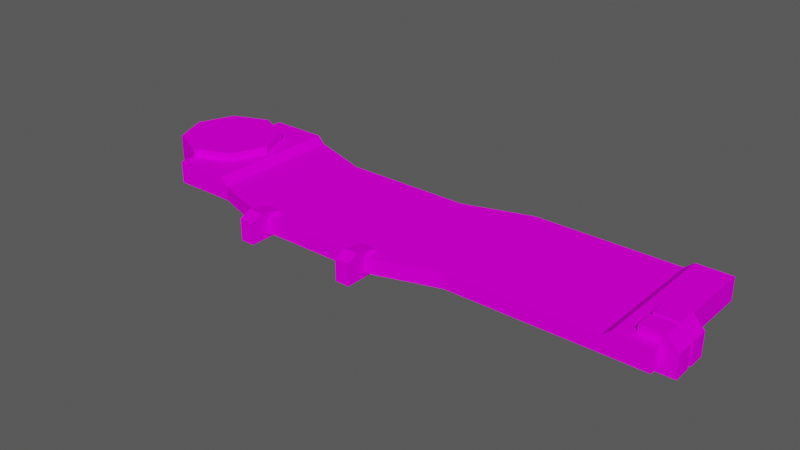 # Source: Bloco_soltar_1.blend  (saved by Blender 3.2.14; exported with 4.5.12 LTS)
import bpy
from mathutils import Matrix  # noqa: F401  (used for matrix-valued properties, if any)

bpy.ops.wm.read_factory_settings(use_empty=True)
scene = bpy.context.scene
scene.name = 'Scene'

# ---- collections
col_ambiente = bpy.data.collections.new('Ambiente'); scene.collection.children.link(col_ambiente)

# ---- images (referenced by path relative to the original .blend; pixels are not part of the script)
import os
ASSET_DIR = os.environ.get("B2B_ASSET_DIR", "")  # directory of the original .blend (textures are referenced by path, not embedded)
HERE = os.path.dirname(os.path.abspath(__file__))  # packed textures are extracted next to this script under _unpacked/

def load_image(name, relpath, width, height, colorspace="sRGB"):
    """Load a texture the original file referenced (path relative to the .blend, or extracted next to this script)."""
    p = next((c for c in (os.path.join(HERE, relpath), os.path.join(ASSET_DIR, relpath)) if relpath and os.path.exists(c)), "")
    if p:
        img = bpy.data.images.load(p, check_existing=True)
        img.name = name
    else:  # same state as the original file: an image datablock whose file is absent (Cycles renders it pink)
        img = bpy.data.images.new(name, width, height)
        img.source = "FILE"
        img.filepath = "//" + (relpath or name)
    img.colorspace_settings.name = colorspace
    return img
img_atlas_de_texturas_v3_png = load_image('Atlas de Texturas v3.png', 'Atlas de Texturas v3.png', 1024, 1024, 'sRGB')

# ---- materials (node trees are filled in below, after node groups)
mat_atlas = bpy.data.materials.new('Atlas')
mat_atlas.use_transparent_shadow = False

# ---- material node trees
mat_atlas.use_nodes = True; mat_atlas.node_tree.nodes.clear()
_N = mat_atlas.node_tree.nodes; _L = mat_atlas.node_tree.links
n0 = _N.new('ShaderNodeOutputMaterial'); n0.name = 'Material Output'; n0.location = (300, 300)
n1 = _N.new('ShaderNodeBsdfPrincipled'); n1.name = 'Principled BSDF'; n1.location = (10, 300)
n1.distribution = 'GGX'
n1.subsurface_method = 'RANDOM_WALK_SKIN'
n1.inputs[3].default_value = 1.45
n1.inputs[13].default_value = 0.0
n1.inputs[27].default_value = (0.0, 0.0, 0.0, 1.0)
n1.inputs[28].default_value = 1.0
n2 = _N.new('ShaderNodeTexImage'); n2.name = 'Image Texture'; n2.location = (-258, 295)
n2.image = img_atlas_de_texturas_v3_png
_L.new(n1.outputs[0], n0.inputs[0])
_L.new(n2.outputs[0], n1.inputs[0])
n0.is_active_output = True

# ---- world
world_world = bpy.data.worlds.new('World'); scene.world = world_world
world_world.use_nodes = True; world_world.node_tree.nodes.clear()
_N = world_world.node_tree.nodes; _L = world_world.node_tree.links
n0 = _N.new('ShaderNodeOutputWorld'); n0.name = 'World Output'; n0.location = (300, 300)
n1 = _N.new('ShaderNodeBackground'); n1.name = 'Background'; n1.location = (10, 300)
n1.inputs[0].default_value = (0.05088, 0.05088, 0.05088, 1.0)
n1.inputs[1].default_value = 1.6
_L.new(n1.outputs[0], n0.inputs[0])
n0.is_active_output = True
world_world.color = (0.05088, 0.05088, 0.05088)
world_world.use_sun_shadow = False
world_world.sun_shadow_jitter_overblur = 0.0

# ---- meshes
me_cube_035 = bpy.data.meshes.new('Cube.035')
me_cube_035.from_pydata([(-3.844, -0.7701, -0.1743), (-3.844, 1.23, -0.1743), (-3.844, -0.7701, -0.5102), (-3.844, 1.23, -0.5102), (3.844, -0.7701, -0.1743), (3.844, 1.23, -0.1743), (3.844, -0.7701, -0.5102), (3.844, 1.23, -0.5102), (1.013, 1.23, -0.2844), (0.0, -1.095, -0.5102), (-1.922, -1.095, -0.5102), (-1.922, 0.9045, -0.5102), (0.0, 0.9045, -0.5102), (1.013, -0.7701, -0.2844), (-1.922, -1.095, -0.2844), (0.0, -1.095, -0.2844), (1.013, 1.23, -0.5102), (1.013, -0.7701, -0.5102), (0.0, 0.9045, -0.2844), (-1.922, 0.9045, -0.2844), (-2.883, -0.7701, -0.5102), (-2.883, 1.23, -0.2844), (-2.883, 1.23, -0.5102), (-2.883, -0.7701, -0.2844), (-3.844, 0.9822, -0.5607), (-3.844, 0.9822, -0.0565), (-3.313, 0.7618, -0.5607), (-3.313, 0.7618, -0.0565), (-3.092, 0.2299, -0.5607), (-3.092, 0.2299, -0.0565), (-3.313, -0.3021, -0.5607), (-3.313, -0.3021, -0.0565), (-3.844, -0.5225, -0.5607), (-3.844, -0.5225, -0.0565), (-4.376, -0.3021, -0.5607), (-4.376, -0.3021, -0.0565), (-4.597, 0.2299, -0.5607), (-4.597, 0.2299, -0.0565), (-4.376, 0.7618, -0.5607), (-4.376, 0.7618, -0.0565), (3.556, -0.351, -0.0565), (3.556, -0.6179, -0.0565), (3.556, -0.6179, -0.5707), (3.556, -0.351, -0.5707), (4.076, -0.6179, -0.5707), (4.076, -0.351, -0.5707), (4.076, -0.6179, -0.2277), (3.905, -0.6179, -0.0565), (3.905, -0.351, -0.0565), (4.076, -0.351, -0.2277), (-1.709, -1.397, -0.2451), (-1.709, -1.226, -0.1705), (-1.922, -1.226, -0.1705), (-1.922, -1.397, -0.2451), (-1.709, -1.397, -0.5707), (-1.922, -1.397, -0.5707), (-1.709, -0.8764, -0.5707), (-1.922, -0.8764, -0.5707), (-1.922, -0.8764, -0.2469), (-1.709, -0.8764, -0.2469), (-2.99, -0.7701, -0.5102), (-2.99, 1.23, -0.1743), (-2.99, 1.23, -0.5102), (-2.99, -0.7701, -0.1743), (3.556, -0.02145, -0.0565), (3.556, -0.2884, -0.0565), (3.556, -0.2884, -0.5707), (3.556, -0.02145, -0.5707), (4.076, -0.2884, -0.5707), (4.076, -0.02145, -0.5707), (4.076, -0.2884, -0.2277), (3.905, -0.2884, -0.0565), (3.905, -0.02145, -0.0565), (4.076, -0.02145, -0.2277), (3.815e-06, -1.397, -0.2451), (3.815e-06, -1.226, -0.1705), (-0.2131, -1.226, -0.1705), (-0.2131, -1.397, -0.2451), (3.815e-06, -1.397, -0.5707), (-0.2131, -1.397, -0.5707), (3.815e-06, -0.8764, -0.5707), (-0.2131, -0.8764, -0.5707), (-0.2131, -0.8764, -0.2469), (3.815e-06, -0.8764, -0.2469), (3.321, 1.23, -0.1743), (3.189, 1.23, -0.2844), (3.189, -0.7701, -0.2844), (3.321, -0.7701, -0.1743), (3.321, 1.23, -0.5102), (3.189, 1.23, -0.5102), (3.321, -0.7701, -0.5102), (3.189, -0.7701, -0.5102)], [], [(0, 1, 3, 2), (6, 7, 5, 4), (63, 61, 1, 0), (62, 3, 1, 61), (13, 15, 9, 17), (12, 11, 19, 18), (20, 10, 14, 23), (10, 9, 15, 14), (17, 9, 12, 16), (8, 16, 12, 18), (15, 18, 19, 14), (20, 22, 11, 10), (10, 11, 12, 9), (13, 8, 18, 15), (60, 62, 22, 20), (60, 20, 23, 63), (11, 22, 21, 19), (14, 19, 21, 23), (4, 87, 90, 6), (6, 90, 88, 7), (86, 13, 17, 91), (5, 7, 88, 84), (24, 25, 27, 26), (26, 27, 29, 28), (28, 29, 31, 30), (30, 31, 33, 32), (32, 33, 35, 34), (34, 35, 37, 36), (27, 25, 39, 37, 35, 33, 31, 29), (36, 37, 39, 38), (38, 39, 25, 24), (24, 26, 28, 30, 32, 34, 36, 38), (41, 40, 43, 42), (42, 43, 45, 44), (47, 48, 40, 41), (45, 43, 40, 48, 49), (44, 45, 49, 46), (48, 47, 46, 49), (42, 44, 46, 47, 41), (57, 55, 53, 52, 58), (51, 52, 53, 50), (55, 54, 50, 53), (54, 56, 59, 51, 50), (52, 51, 59, 58), (57, 56, 54, 55), (58, 59, 56, 57), (2, 60, 63, 0), (2, 3, 62, 60), (22, 62, 61, 21), (23, 21, 61, 63), (65, 64, 67, 66), (66, 67, 69, 68), (71, 72, 64, 65), (69, 67, 64, 72, 73), (68, 69, 73, 70), (72, 71, 70, 73), (66, 68, 70, 71, 65), (81, 79, 77, 76, 82), (75, 76, 77, 74), (79, 78, 74, 77), (78, 80, 83, 75, 74), (76, 75, 83, 82), (81, 80, 78, 79), (82, 83, 80, 81), (85, 89, 16, 8), (4, 5, 84, 87), (91, 17, 16, 89), (85, 86, 87, 84), (89, 85, 84, 88), (91, 89, 88, 90), (86, 91, 90, 87), (86, 85, 8, 13)])
_uv = me_cube_035.uv_layers.new(name='UVMap')
_uv.uv.foreach_set('vector', [0.1276, 0.3747, 0.262, 0.3747, 0.262, 0.3747, 0.1276, 0.3747, 0.2321, 0.3252, 0.2321, 0.3608, 0.1569, 0.3608, 0.1569, 0.3252, 0.1276, 0.3192, 0.262, 0.3192, 0.262, 0.3747, 0.1276, 0.3747, 0.262, 0.3192, 0.262, 0.3747, 0.262, 0.3747, 0.262, 0.3192, 0.1689, 0.5267, 0.1689, 0.5267, 0.1689, 0.5267, 0.1689, 0.5267, 0.1689, 0.5267, 0.1689, 0.5267, 0.1689, 0.5267, 0.1689, 0.5267, 0.1689, 0.5267, 0.1689, 0.5267, 0.1689, 0.5267, 0.1689, 0.5267, 0.1689, 0.5267, 0.1689, 0.5267, 0.1689, 0.5267, 0.1689, 0.5267, 0.4188, 0.1021, 0.4188, 0.09202, 0.4377, 0.09202, 0.4377, 0.1021, 0.1689, 0.5267, 0.1689, 0.5267, 0.1689, 0.5267, 0.1689, 0.5267, 0.08457, 0.5296, 0.08457, 0.5746, 0.04135, 0.5746, 0.04135, 0.5296, 0.4188, 0.06322, 0.4377, 0.06322, 0.4377, 0.07282, 0.4188, 0.07282, 0.4188, 0.07282, 0.4377, 0.07282, 0.4377, 0.09202, 0.4188, 0.09202, 0.1073, 0.5369, 0.1073, 0.5819, 0.08457, 0.5746, 0.08457, 0.5296, 0.1276, 0.3192, 0.262, 0.3192, 0.262, 0.3122, 0.1276, 0.3122, 0.1276, 0.3192, 0.1276, 0.3122, 0.1276, 0.3122, 0.1276, 0.3192, 0.1689, 0.5267, 0.1689, 0.5267, 0.1689, 0.5267, 0.1689, 0.5267, 0.04135, 0.5296, 0.04135, 0.5746, 0.01973, 0.5819, 0.01973, 0.5369, 0.1277, 0.312, 0.1277, 0.3621, 0.1277, 0.3621, 0.1277, 0.312, 0.1277, 0.312, 0.1277, 0.3621, 0.261, 0.3621, 0.261, 0.312, 0.1689, 0.5267, 0.1689, 0.5267, 0.1689, 0.5267, 0.1689, 0.5267, 0.261, 0.312, 0.261, 0.312, 0.261, 0.3621, 0.261, 0.3621, 0.2051, 0.58, 0.2051, 0.5822, 0.2257, 0.574, 0.224, 0.5724, 0.224, 0.5724, 0.2257, 0.574, 0.2342, 0.554, 0.2319, 0.554, 0.2319, 0.554, 0.2342, 0.554, 0.2257, 0.5341, 0.224, 0.5356, 0.224, 0.5356, 0.2257, 0.5341, 0.2051, 0.5258, 0.2051, 0.528, 0.2051, 0.528, 0.2051, 0.5258, 0.1845, 0.5341, 0.1861, 0.5356, 0.1861, 0.5356, 0.1845, 0.5341, 0.1759, 0.554, 0.1782, 0.554, 0.2266, 0.5749, 0.2051, 0.5835, 0.1835, 0.5749, 0.1746, 0.554, 0.1835, 0.5331, 0.2051, 0.5245, 0.2266, 0.5331, 0.2355, 0.554, 0.1782, 0.554, 0.1759, 0.554, 0.1845, 0.574, 0.1861, 0.5724, 0.1861, 0.5724, 0.1845, 0.574, 0.2051, 0.5822, 0.2051, 0.58, 0.3004, 0.3726, 0.3262, 0.3623, 0.3369, 0.3373, 0.3262, 0.3123, 0.3004, 0.3019, 0.2746, 0.3123, 0.2639, 0.3373, 0.2746, 0.3623, 0.2635, 0.2882, 0.2879, 0.2882, 0.2879, 0.2882, 0.2635, 0.2882, 0.2635, 0.2882, 0.2879, 0.2882, 0.2879, 0.2562, 0.2635, 0.2562, 0.2635, 0.2667, 0.2879, 0.2667, 0.2879, 0.2882, 0.2635, 0.2882, 0.2656, 0.2562, 0.2656, 0.2882, 0.2879, 0.2882, 0.2879, 0.2667, 0.2879, 0.2562, 0.2635, 0.2957, 0.2879, 0.2957, 0.2879, 0.2562, 0.2635, 0.2562, 0.2879, 0.2667, 0.2635, 0.2667, 0.2635, 0.2562, 0.2879, 0.2562, 0.2882, 0.2882, 0.2882, 0.2562, 0.2635, 0.2562, 0.2635, 0.2667, 0.2635, 0.2882, 0.2882, 0.2882, 0.2882, 0.2562, 0.2635, 0.2562, 0.2635, 0.2667, 0.2635, 0.2882, 0.2879, 0.2667, 0.2635, 0.2667, 0.2635, 0.2562, 0.2879, 0.2562, 0.2635, 0.2957, 0.2879, 0.2957, 0.2879, 0.2562, 0.2635, 0.2562, 0.2656, 0.2562, 0.2656, 0.2882, 0.2879, 0.2882, 0.2879, 0.2667, 0.2879, 0.2562, 0.2635, 0.2667, 0.2879, 0.2667, 0.2879, 0.2882, 0.2635, 0.2882, 0.2635, 0.2882, 0.2879, 0.2882, 0.2879, 0.2562, 0.2635, 0.2562, 0.2635, 0.2882, 0.2879, 0.2882, 0.2879, 0.2882, 0.2635, 0.2882, 0.1276, 0.3747, 0.1276, 0.3192, 0.1276, 0.3192, 0.1276, 0.3747, 0.1276, 0.3747, 0.262, 0.3747, 0.262, 0.3192, 0.1276, 0.3192, 0.262, 0.3122, 0.262, 0.3192, 0.262, 0.3192, 0.262, 0.3122, 0.1276, 0.3122, 0.262, 0.3122, 0.262, 0.3192, 0.1276, 0.3192, 0.2635, 0.2882, 0.2879, 0.2882, 0.2879, 0.2882, 0.2635, 0.2882, 0.2635, 0.2882, 0.2879, 0.2882, 0.2879, 0.2562, 0.2635, 0.2562, 0.2635, 0.2667, 0.2879, 0.2667, 0.2879, 0.2882, 0.2635, 0.2882, 0.2656, 0.2562, 0.2656, 0.2882, 0.2879, 0.2882, 0.2879, 0.2667, 0.2879, 0.2562, 0.2635, 0.2957, 0.2879, 0.2957, 0.2879, 0.2562, 0.2635, 0.2562, 0.2879, 0.2667, 0.2635, 0.2667, 0.2635, 0.2562, 0.2879, 0.2562, 0.2882, 0.2882, 0.2882, 0.2562, 0.2635, 0.2562, 0.2635, 0.2667, 0.2635, 0.2882, 0.2882, 0.2882, 0.2882, 0.2562, 0.2635, 0.2562, 0.2635, 0.2667, 0.2635, 0.2882, 0.2879, 0.2667, 0.2635, 0.2667, 0.2635, 0.2562, 0.2879, 0.2562, 0.2635, 0.2957, 0.2879, 0.2957, 0.2879, 0.2562, 0.2635, 0.2562, 0.2656, 0.2562, 0.2656, 0.2882, 0.2879, 0.2882, 0.2879, 0.2667, 0.2879, 0.2562, 0.2635, 0.2667, 0.2879, 0.2667, 0.2879, 0.2882, 0.2635, 0.2882, 0.2635, 0.2882, 0.2879, 0.2882, 0.2879, 0.2562, 0.2635, 0.2562, 0.2635, 0.2882, 0.2879, 0.2882, 0.2879, 0.2882, 0.2635, 0.2882, 0.1689, 0.5267, 0.1689, 0.5267, 0.1689, 0.5267, 0.1689, 0.5267, 0.1277, 0.312, 0.261, 0.312, 0.261, 0.3621, 0.1277, 0.3621, 0.4188, 0.1239, 0.4188, 0.1021, 0.4377, 0.1021, 0.4377, 0.1239, 0.261, 0.3749, 0.1277, 0.3749, 0.1277, 0.3621, 0.261, 0.3621, 0.261, 0.3749, 0.261, 0.3749, 0.261, 0.3621, 0.261, 0.3621, 0.1277, 0.3749, 0.261, 0.3749, 0.261, 0.3621, 0.1277, 0.3621, 0.1277, 0.3749, 0.1277, 0.3749, 0.1277, 0.3621, 0.1277, 0.3621, 0.1563, 0.5369, 0.1563, 0.5819, 0.1073, 0.5819, 0.1073, 0.5369])
me_cube_035.materials.append(mat_atlas)
me_cube_035.use_remesh_fix_poles = True
me_cube_035.use_remesh_preserve_attributes = False
me_cube_035.use_mirror_vertex_groups = False
me_cube_035.update()

# ---- objects
ob_cube_068 = bpy.data.objects.new('Cube.068', me_cube_035)

# ---- transforms, parenting, visibility, modifiers, constraints
ob_cube_068.location = (0.0, 0.0, 0.0)
ob_cube_068.scale = (0.1231, 0.1231, 0.1231)
ob_cube_068.lineart.crease_threshold = 0.0

# ---- collection membership
col_ambiente.objects.link(ob_cube_068)

# ---- scene / render settings (as saved in the file)
scene.frame_start = 1; scene.frame_end = 250; scene.frame_set(89)
scene.render.engine = 'BLENDER_EEVEE_NEXT'
scene.cycles.use_denoising = False
scene.cycles.samples = 128
scene.cycles.sampling_pattern = 'TABULATED_SOBOL'
scene.cycles.use_adaptive_sampling = False
scene.cycles.use_light_tree = False
scene.view_settings.view_transform = 'Filmic'
bpy.context.view_layer.update()

# ---- added for rendering (the .blend has no active camera and no usable light): camera, sun
cam_auto = bpy.data.cameras.new('AutoCamera')
cam_auto.lens = 50.0
cam_auto.sensor_width = 36.0
cam_auto.clip_end = 1000.0
ob_auto_camera = bpy.data.objects.new('AutoCamera', cam_auto)
scene.collection.objects.link(ob_auto_camera)
ob_auto_camera.location = (1.00195, -1.25109, 0.78858)
ob_auto_camera.rotation_euler = (1.09748, -7.21219e-08, 0.694738)
scene.camera = ob_auto_camera
light_auto_sun = bpy.data.lights.new('AutoSun', 'SUN')
light_auto_sun.energy = 3.0
light_auto_sun.angle = 0.0523599
ob_auto_sun = bpy.data.objects.new('AutoSun', light_auto_sun)
scene.collection.objects.link(ob_auto_sun)
ob_auto_sun.rotation_euler = (0.872665, 0.174533, 0.523599)
bpy.context.view_layer.update()
